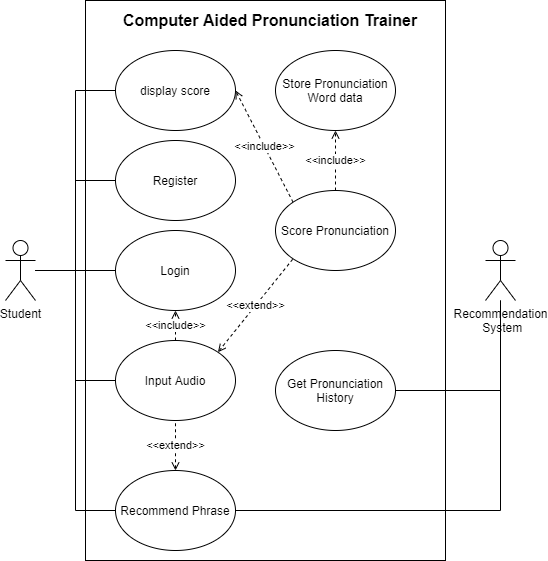

The diagram above was exported from draw.io. Its source (the exported page's mxGraphModel, read from the mxfile embedded in the PNG):
<mxGraphModel dx="1038" dy="607" grid="1" gridSize="10" guides="1" tooltips="1" connect="1" arrows="1" fold="1" page="1" pageScale="1" pageWidth="1169" pageHeight="827" math="0" shadow="0">
  <root>
    <mxCell id="0" />
    <mxCell id="1" parent="0" />
    <mxCell id="ZI4pK0l5KqAFmXPSmsd6-1" value="" style="rounded=0;whiteSpace=wrap;html=1;" vertex="1" parent="1">
      <mxGeometry x="240" y="10" width="360" height="560" as="geometry" />
    </mxCell>
    <mxCell id="ZI4pK0l5KqAFmXPSmsd6-31" style="edgeStyle=orthogonalEdgeStyle;rounded=0;orthogonalLoop=1;jettySize=auto;html=1;entryX=0;entryY=0.5;entryDx=0;entryDy=0;startArrow=none;startFill=0;endArrow=none;endFill=0;" edge="1" parent="1" source="ZI4pK0l5KqAFmXPSmsd6-2" target="ZI4pK0l5KqAFmXPSmsd6-21">
      <mxGeometry relative="1" as="geometry" />
    </mxCell>
    <mxCell id="ZI4pK0l5KqAFmXPSmsd6-32" style="edgeStyle=orthogonalEdgeStyle;rounded=0;orthogonalLoop=1;jettySize=auto;html=1;entryX=0;entryY=0.5;entryDx=0;entryDy=0;startArrow=none;startFill=0;endArrow=none;endFill=0;" edge="1" parent="1" source="ZI4pK0l5KqAFmXPSmsd6-2" target="ZI4pK0l5KqAFmXPSmsd6-26">
      <mxGeometry relative="1" as="geometry" />
    </mxCell>
    <mxCell id="ZI4pK0l5KqAFmXPSmsd6-33" style="edgeStyle=orthogonalEdgeStyle;rounded=0;orthogonalLoop=1;jettySize=auto;html=1;entryX=0;entryY=0.5;entryDx=0;entryDy=0;startArrow=none;startFill=0;endArrow=none;endFill=0;" edge="1" parent="1" source="ZI4pK0l5KqAFmXPSmsd6-2" target="ZI4pK0l5KqAFmXPSmsd6-10">
      <mxGeometry relative="1" as="geometry" />
    </mxCell>
    <mxCell id="ZI4pK0l5KqAFmXPSmsd6-34" style="edgeStyle=orthogonalEdgeStyle;rounded=0;orthogonalLoop=1;jettySize=auto;html=1;entryX=0;entryY=0.5;entryDx=0;entryDy=0;startArrow=none;startFill=0;endArrow=none;endFill=0;" edge="1" parent="1" source="ZI4pK0l5KqAFmXPSmsd6-2" target="ZI4pK0l5KqAFmXPSmsd6-3">
      <mxGeometry relative="1" as="geometry" />
    </mxCell>
    <mxCell id="ZI4pK0l5KqAFmXPSmsd6-35" style="edgeStyle=orthogonalEdgeStyle;rounded=0;orthogonalLoop=1;jettySize=auto;html=1;entryX=0;entryY=0.5;entryDx=0;entryDy=0;startArrow=none;startFill=0;endArrow=none;endFill=0;" edge="1" parent="1" source="ZI4pK0l5KqAFmXPSmsd6-2" target="ZI4pK0l5KqAFmXPSmsd6-15">
      <mxGeometry relative="1" as="geometry" />
    </mxCell>
    <mxCell id="ZI4pK0l5KqAFmXPSmsd6-2" value="Student" style="shape=umlActor;verticalLabelPosition=bottom;verticalAlign=top;html=1;outlineConnect=0;" vertex="1" parent="1">
      <mxGeometry x="160" y="250" width="30" height="60" as="geometry" />
    </mxCell>
    <mxCell id="ZI4pK0l5KqAFmXPSmsd6-7" value="&amp;lt;&amp;lt;extend&amp;gt;&amp;gt;" style="rounded=0;orthogonalLoop=1;jettySize=auto;html=1;exitX=1;exitY=0;exitDx=0;exitDy=0;entryX=0;entryY=1;entryDx=0;entryDy=0;endArrow=none;endFill=0;dashed=1;startArrow=open;startFill=0;" edge="1" parent="1" source="ZI4pK0l5KqAFmXPSmsd6-3" target="ZI4pK0l5KqAFmXPSmsd6-6">
      <mxGeometry relative="1" as="geometry" />
    </mxCell>
    <mxCell id="ZI4pK0l5KqAFmXPSmsd6-11" value="&amp;lt;&amp;lt;include&amp;gt;&amp;gt;" style="edgeStyle=none;rounded=0;orthogonalLoop=1;jettySize=auto;html=1;exitX=0.5;exitY=0;exitDx=0;exitDy=0;entryX=0.5;entryY=1;entryDx=0;entryDy=0;dashed=1;startArrow=none;startFill=0;endArrow=open;endFill=0;" edge="1" parent="1" source="ZI4pK0l5KqAFmXPSmsd6-3" target="ZI4pK0l5KqAFmXPSmsd6-10">
      <mxGeometry relative="1" as="geometry" />
    </mxCell>
    <mxCell id="ZI4pK0l5KqAFmXPSmsd6-3" value="Input Audio" style="ellipse;whiteSpace=wrap;html=1;" vertex="1" parent="1">
      <mxGeometry x="270" y="350" width="120" height="80" as="geometry" />
    </mxCell>
    <mxCell id="ZI4pK0l5KqAFmXPSmsd6-12" value="&amp;lt;&amp;lt;include&amp;gt;&amp;gt;" style="edgeStyle=none;rounded=0;orthogonalLoop=1;jettySize=auto;html=1;dashed=1;startArrow=none;startFill=0;endArrow=open;endFill=0;" edge="1" parent="1" source="ZI4pK0l5KqAFmXPSmsd6-6" target="ZI4pK0l5KqAFmXPSmsd6-9">
      <mxGeometry relative="1" as="geometry" />
    </mxCell>
    <mxCell id="ZI4pK0l5KqAFmXPSmsd6-23" value="&amp;lt;&amp;lt;include&amp;gt;&amp;gt;" style="rounded=0;orthogonalLoop=1;jettySize=auto;html=1;exitX=0;exitY=0;exitDx=0;exitDy=0;entryX=1;entryY=0.5;entryDx=0;entryDy=0;startArrow=none;startFill=0;endArrow=open;endFill=0;dashed=1;" edge="1" parent="1" source="ZI4pK0l5KqAFmXPSmsd6-6" target="ZI4pK0l5KqAFmXPSmsd6-21">
      <mxGeometry relative="1" as="geometry" />
    </mxCell>
    <mxCell id="ZI4pK0l5KqAFmXPSmsd6-6" value="Score Pronunciation" style="ellipse;whiteSpace=wrap;html=1;" vertex="1" parent="1">
      <mxGeometry x="430" y="200" width="120" height="80" as="geometry" />
    </mxCell>
    <mxCell id="ZI4pK0l5KqAFmXPSmsd6-8" value="Recommendation&lt;br&gt;&amp;nbsp;System" style="shape=umlActor;verticalLabelPosition=bottom;verticalAlign=top;html=1;outlineConnect=0;" vertex="1" parent="1">
      <mxGeometry x="640" y="250" width="30" height="60" as="geometry" />
    </mxCell>
    <mxCell id="ZI4pK0l5KqAFmXPSmsd6-9" value="Store Pronunciation Word data" style="ellipse;whiteSpace=wrap;html=1;" vertex="1" parent="1">
      <mxGeometry x="430" y="60" width="120" height="80" as="geometry" />
    </mxCell>
    <mxCell id="ZI4pK0l5KqAFmXPSmsd6-10" value="Login" style="ellipse;whiteSpace=wrap;html=1;" vertex="1" parent="1">
      <mxGeometry x="270" y="240" width="120" height="80" as="geometry" />
    </mxCell>
    <mxCell id="ZI4pK0l5KqAFmXPSmsd6-29" style="edgeStyle=orthogonalEdgeStyle;rounded=0;orthogonalLoop=1;jettySize=auto;html=1;exitX=1;exitY=0.5;exitDx=0;exitDy=0;startArrow=none;startFill=0;endArrow=none;endFill=0;" edge="1" parent="1" source="ZI4pK0l5KqAFmXPSmsd6-13" target="ZI4pK0l5KqAFmXPSmsd6-8">
      <mxGeometry relative="1" as="geometry" />
    </mxCell>
    <mxCell id="ZI4pK0l5KqAFmXPSmsd6-13" value="Get Pronunciation History" style="ellipse;whiteSpace=wrap;html=1;" vertex="1" parent="1">
      <mxGeometry x="430" y="360" width="120" height="80" as="geometry" />
    </mxCell>
    <mxCell id="ZI4pK0l5KqAFmXPSmsd6-20" value="&amp;lt;&amp;lt;extend&amp;gt;&amp;gt;" style="rounded=0;orthogonalLoop=1;jettySize=auto;html=1;entryX=0.5;entryY=1;entryDx=0;entryDy=0;startArrow=open;startFill=0;endArrow=none;endFill=0;dashed=1;" edge="1" parent="1" source="ZI4pK0l5KqAFmXPSmsd6-15" target="ZI4pK0l5KqAFmXPSmsd6-3">
      <mxGeometry relative="1" as="geometry" />
    </mxCell>
    <mxCell id="ZI4pK0l5KqAFmXPSmsd6-30" style="edgeStyle=orthogonalEdgeStyle;rounded=0;orthogonalLoop=1;jettySize=auto;html=1;startArrow=none;startFill=0;endArrow=none;endFill=0;" edge="1" parent="1" source="ZI4pK0l5KqAFmXPSmsd6-15" target="ZI4pK0l5KqAFmXPSmsd6-8">
      <mxGeometry relative="1" as="geometry" />
    </mxCell>
    <mxCell id="ZI4pK0l5KqAFmXPSmsd6-15" value="Recommend Phrase" style="ellipse;whiteSpace=wrap;html=1;" vertex="1" parent="1">
      <mxGeometry x="270" y="480" width="120" height="80" as="geometry" />
    </mxCell>
    <mxCell id="ZI4pK0l5KqAFmXPSmsd6-21" value="display score" style="ellipse;whiteSpace=wrap;html=1;" vertex="1" parent="1">
      <mxGeometry x="270" y="60" width="120" height="80" as="geometry" />
    </mxCell>
    <mxCell id="ZI4pK0l5KqAFmXPSmsd6-26" value="Register" style="ellipse;whiteSpace=wrap;html=1;" vertex="1" parent="1">
      <mxGeometry x="270" y="150" width="120" height="80" as="geometry" />
    </mxCell>
    <mxCell id="ZI4pK0l5KqAFmXPSmsd6-28" value="&lt;b&gt;&lt;font style=&quot;font-size: 16px&quot;&gt;Computer Aided Pronunciation Trainer&lt;/font&gt;&lt;/b&gt;" style="text;html=1;strokeColor=none;fillColor=none;align=center;verticalAlign=middle;whiteSpace=wrap;rounded=0;" vertex="1" parent="1">
      <mxGeometry x="260" y="20" width="330" height="20" as="geometry" />
    </mxCell>
  </root>
</mxGraphModel>